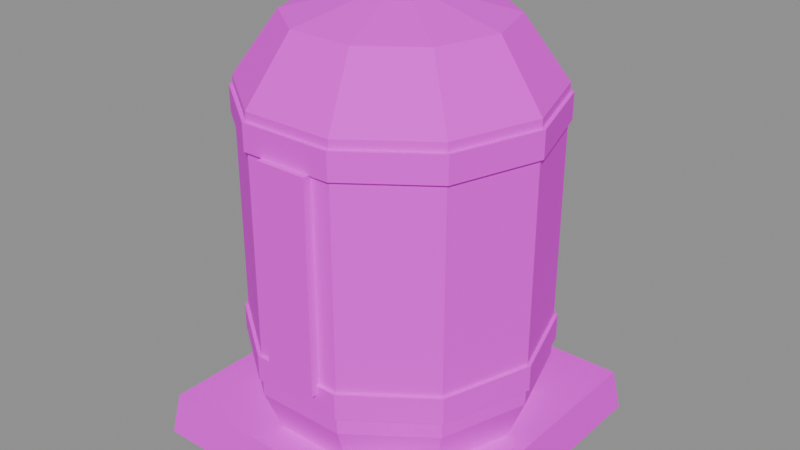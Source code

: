 # Source: logi_fluid_tank.blend  (saved by Blender 5.3.31; exported with 4.5.12 LTS)
import bpy
from mathutils import Matrix  # noqa: F401  (used for matrix-valued properties, if any)

bpy.ops.wm.read_factory_settings(use_empty=True)
scene = bpy.context.scene
scene.name = 'Scene'

# ---- images (referenced by path relative to the original .blend; pixels are not part of the script)
import os
ASSET_DIR = os.environ.get("B2B_ASSET_DIR", "")  # directory of the original .blend (textures are referenced by path, not embedded)
HERE = os.path.dirname(os.path.abspath(__file__))  # packed textures are extracted next to this script under _unpacked/

def load_image(name, relpath, width, height, colorspace="sRGB"):
    """Load a texture the original file referenced (path relative to the .blend, or extracted next to this script)."""
    p = next((c for c in (os.path.join(HERE, relpath), os.path.join(ASSET_DIR, relpath)) if relpath and os.path.exists(c)), "")
    if p:
        img = bpy.data.images.load(p, check_existing=True)
        img.name = name
    else:  # same state as the original file: an image datablock whose file is absent (Cycles renders it pink)
        img = bpy.data.images.new(name, width, height)
        img.source = "FILE"
        img.filepath = "//" + (relpath or name)
    img.colorspace_settings.name = colorspace
    return img
img_village_palette_png = load_image('village_palette.png', 'village_palette.png', 1024, 1024, 'sRGB')

# ---- materials (node trees are filled in below, after node groups)
mat_villagepalette = bpy.data.materials.new('VillagePalette')

# ---- material node trees
mat_villagepalette.use_nodes = True; mat_villagepalette.node_tree.nodes.clear()
_N = mat_villagepalette.node_tree.nodes; _L = mat_villagepalette.node_tree.links
n0 = _N.new('ShaderNodeBsdfPrincipled'); n0.name = 'Principled BSDF'; n0.location = (-200, 100)
n0.inputs[2].default_value = 0.9
n0.inputs[10].default_value = 0.005
n1 = _N.new('ShaderNodeOutputMaterial'); n1.name = 'Material Output'; n1.location = (200, 100)
n2 = _N.new('ShaderNodeTexImage'); n2.name = 'Image Texture'; n2.location = (-320, 300)
n2.image = img_village_palette_png
_L.new(n0.outputs[0], n1.inputs[0])
_L.new(n2.outputs[0], n0.inputs[0])
n1.is_active_output = True

# ---- meshes
me_logi_fluid_tank = bpy.data.meshes.new('logi_fluid_tank')
me_logi_fluid_tank.from_pydata([(-1.85, -1.85, 0.0), (1.85, -1.85, 0.0), (1.85, 1.85, 0.0), (-1.85, 1.85, 0.0), (-1.776, -1.776, 0.5), (1.776, -1.776, 0.5), (1.776, 1.776, 0.5), (-1.776, 1.776, 0.5), (1.5, 0.0, 0.5), (1.214, 0.8817, 0.5), (0.4635, 1.427, 0.5), (-0.4635, 1.427, 0.5), (-1.214, 0.8817, 0.5), (-1.5, 1.837e-16, 0.5), (-1.214, -0.8817, 0.5), (-0.4635, -1.427, 0.5), (0.4635, -1.427, 0.5), (1.214, -0.8817, 0.5), (1.7, 0.0, 1.0), (1.375, 0.9992, 1.0), (0.5253, 1.617, 1.0), (-0.5253, 1.617, 1.0), (-1.375, 0.9992, 1.0), (-1.7, 2.082e-16, 1.0), (-1.375, -0.9992, 1.0), (-0.5253, -1.617, 1.0), (0.5253, -1.617, 1.0), (1.375, -0.9992, 1.0), (1.7, 0.0, 4.2), (1.375, 0.9992, 4.2), (0.5253, 1.617, 4.2), (-0.5253, 1.617, 4.2), (-1.375, 0.9992, 4.2), (-1.7, 2.082e-16, 4.2), (-1.375, -0.9992, 4.2), (-0.5253, -1.617, 4.2), (0.5253, -1.617, 4.2), (1.375, -0.9992, 4.2), (1.2, 0.0, 4.9), (0.9708, 0.7053, 4.9), (0.3708, 1.141, 4.9), (-0.3708, 1.141, 4.9), (-0.9708, 0.7053, 4.9), (-1.2, 1.47e-16, 4.9), (-0.9708, -0.7053, 4.9), (-0.3708, -1.141, 4.9), (0.3708, -1.141, 4.9), (0.9708, -0.7053, 4.9), (0.4, 0.0, 5.1), (0.3236, 0.2351, 5.1), (0.1236, 0.3804, 5.1), (-0.1236, 0.3804, 5.1), (-0.3236, 0.2351, 5.1), (-0.4, 4.899e-17, 5.1), (-0.3236, -0.2351, 5.1), (-0.1236, -0.3804, 5.1), (0.1236, -0.3804, 5.1), (0.3236, -0.2351, 5.1), (-0.3, -1.72, 1.4), (0.3, -1.72, 1.4), (0.3, -1.6, 1.4), (-0.3, -1.6, 1.4), (-0.3, -1.72, 3.8), (0.3, -1.72, 3.8), (0.3, -1.6, 3.8), (-0.3, -1.6, 3.8), (1.74, 0.0, 1.2), (1.408, 1.023, 1.2), (0.5377, 1.655, 1.2), (-0.5377, 1.655, 1.2), (-1.408, 1.023, 1.2), (-1.74, 2.131e-16, 1.2), (-1.408, -1.023, 1.2), (-0.5377, -1.655, 1.2), (0.5377, -1.655, 1.2), (1.408, -1.023, 1.2), (1.74, 0.0, 1.5), (1.408, 1.023, 1.5), (0.5377, 1.655, 1.5), (-0.5377, 1.655, 1.5), (-1.408, 1.023, 1.5), (-1.74, 2.131e-16, 1.5), (-1.408, -1.023, 1.5), (-0.5377, -1.655, 1.5), (0.5377, -1.655, 1.5), (1.408, -1.023, 1.5), (1.74, 0.0, 3.8), (1.408, 1.023, 3.8), (0.5377, 1.655, 3.8), (-0.5377, 1.655, 3.8), (-1.408, 1.023, 3.8), (-1.74, 2.131e-16, 3.8), (-1.408, -1.023, 3.8), (-0.5377, -1.655, 3.8), (0.5377, -1.655, 3.8), (1.408, -1.023, 3.8), (1.74, 0.0, 4.1), (1.408, 1.023, 4.1), (0.5377, 1.655, 4.1), (-0.5377, 1.655, 4.1), (-1.408, 1.023, 4.1), (-1.74, 2.131e-16, 4.1), (-1.408, -1.023, 4.1), (-0.5377, -1.655, 4.1), (0.5377, -1.655, 4.1), (1.408, -1.023, 4.1)], [], [(0, 3, 2, 1), (4, 5, 6, 7), (0, 1, 5, 4), (1, 2, 6, 5), (2, 3, 7, 6), (3, 0, 4, 7), (8, 9, 19, 18), (9, 10, 20, 19), (10, 11, 21, 20), (11, 12, 22, 21), (12, 13, 23, 22), (13, 14, 24, 23), (14, 15, 25, 24), (15, 16, 26, 25), (16, 17, 27, 26), (17, 8, 18, 27), (18, 19, 29, 28), (19, 20, 30, 29), (20, 21, 31, 30), (21, 22, 32, 31), (22, 23, 33, 32), (23, 24, 34, 33), (24, 25, 35, 34), (25, 26, 36, 35), (26, 27, 37, 36), (27, 18, 28, 37), (28, 29, 39, 38), (29, 30, 40, 39), (30, 31, 41, 40), (31, 32, 42, 41), (32, 33, 43, 42), (33, 34, 44, 43), (34, 35, 45, 44), (35, 36, 46, 45), (36, 37, 47, 46), (37, 28, 38, 47), (38, 39, 49, 48), (39, 40, 50, 49), (40, 41, 51, 50), (41, 42, 52, 51), (42, 43, 53, 52), (43, 44, 54, 53), (44, 45, 55, 54), (45, 46, 56, 55), (46, 47, 57, 56), (47, 38, 48, 57), (17, 16, 15, 14, 13, 12, 11, 10, 9, 8), (48, 49, 50, 51, 52, 53, 54, 55, 56, 57), (58, 61, 60, 59), (62, 63, 64, 65), (58, 59, 63, 62), (59, 60, 64, 63), (60, 61, 65, 64), (61, 58, 62, 65), (66, 67, 77, 76), (67, 68, 78, 77), (68, 69, 79, 78), (69, 70, 80, 79), (70, 71, 81, 80), (71, 72, 82, 81), (72, 73, 83, 82), (73, 74, 84, 83), (74, 75, 85, 84), (75, 66, 76, 85), (75, 74, 73, 72, 71, 70, 69, 68, 67, 66), (76, 77, 78, 79, 80, 81, 82, 83, 84, 85), (86, 87, 97, 96), (87, 88, 98, 97), (88, 89, 99, 98), (89, 90, 100, 99), (90, 91, 101, 100), (91, 92, 102, 101), (92, 93, 103, 102), (93, 94, 104, 103), (94, 95, 105, 104), (95, 86, 96, 105), (95, 94, 93, 92, 91, 90, 89, 88, 87, 86), (96, 97, 98, 99, 100, 101, 102, 103, 104, 105)])
_uv = me_logi_fluid_tank.uv_layers.new(name='UVMap')
_uv.uv.foreach_set('vector', [0.2109, 0.42, 0.2109, 0.42, 0.2109, 0.42, 0.2109, 0.42, 0.2109, 0.6, 0.2109, 0.6, 0.2109, 0.6, 0.2109, 0.6, 0.2109, 0.42, 0.2109, 0.42, 0.2109, 0.6, 0.2109, 0.6, 0.2109, 0.42, 0.2109, 0.42, 0.2109, 0.6, 0.2109, 0.6, 0.2109, 0.42, 0.2109, 0.42, 0.2109, 0.6, 0.2109, 0.6, 0.2109, 0.42, 0.2109, 0.42, 0.2109, 0.6, 0.2109, 0.6, 0.4609, 0.35, 0.4609, 0.35, 0.4609, 0.3935, 0.4609, 0.3935, 0.4609, 0.35, 0.4609, 0.35, 0.4609, 0.3935, 0.4609, 0.3935, 0.4609, 0.35, 0.4609, 0.35, 0.4609, 0.3935, 0.4609, 0.3935, 0.4609, 0.35, 0.4609, 0.35, 0.4609, 0.3935, 0.4609, 0.3935, 0.4609, 0.35, 0.4609, 0.35, 0.4609, 0.3935, 0.4609, 0.3935, 0.4609, 0.35, 0.4609, 0.35, 0.4609, 0.3935, 0.4609, 0.3935, 0.4609, 0.35, 0.4609, 0.35, 0.4609, 0.3935, 0.4609, 0.3935, 0.4609, 0.35, 0.4609, 0.35, 0.4609, 0.3935, 0.4609, 0.3935, 0.4609, 0.35, 0.4609, 0.35, 0.4609, 0.3935, 0.4609, 0.3935, 0.4609, 0.35, 0.4609, 0.35, 0.4609, 0.3935, 0.4609, 0.3935, 0.4609, 0.3935, 0.4609, 0.3935, 0.4609, 0.6717, 0.4609, 0.6717, 0.4609, 0.3935, 0.4609, 0.3935, 0.4609, 0.6717, 0.4609, 0.6717, 0.4609, 0.3935, 0.4609, 0.3935, 0.4609, 0.6717, 0.4609, 0.6717, 0.4609, 0.3935, 0.4609, 0.3935, 0.4609, 0.6717, 0.4609, 0.6717, 0.4609, 0.3935, 0.4609, 0.3935, 0.4609, 0.6717, 0.4609, 0.6717, 0.4609, 0.3935, 0.4609, 0.3935, 0.4609, 0.6717, 0.4609, 0.6717, 0.4609, 0.3935, 0.4609, 0.3935, 0.4609, 0.6717, 0.4609, 0.6717, 0.4609, 0.3935, 0.4609, 0.3935, 0.4609, 0.6717, 0.4609, 0.6717, 0.4609, 0.3935, 0.4609, 0.3935, 0.4609, 0.6717, 0.4609, 0.6717, 0.4609, 0.3935, 0.4609, 0.3935, 0.4609, 0.6717, 0.4609, 0.6717, 0.4609, 0.6717, 0.4609, 0.6717, 0.4609, 0.7326, 0.4609, 0.7326, 0.4609, 0.6717, 0.4609, 0.6717, 0.4609, 0.7326, 0.4609, 0.7326, 0.4609, 0.6717, 0.4609, 0.6717, 0.4609, 0.7326, 0.4609, 0.7326, 0.4609, 0.6717, 0.4609, 0.6717, 0.4609, 0.7326, 0.4609, 0.7326, 0.4609, 0.6717, 0.4609, 0.6717, 0.4609, 0.7326, 0.4609, 0.7326, 0.4609, 0.6717, 0.4609, 0.6717, 0.4609, 0.7326, 0.4609, 0.7326, 0.4609, 0.6717, 0.4609, 0.6717, 0.4609, 0.7326, 0.4609, 0.7326, 0.4609, 0.6717, 0.4609, 0.6717, 0.4609, 0.7326, 0.4609, 0.7326, 0.4609, 0.6717, 0.4609, 0.6717, 0.4609, 0.7326, 0.4609, 0.7326, 0.4609, 0.6717, 0.4609, 0.6717, 0.4609, 0.7326, 0.4609, 0.7326, 0.4609, 0.7326, 0.4609, 0.7326, 0.4609, 0.75, 0.4609, 0.75, 0.4609, 0.7326, 0.4609, 0.7326, 0.4609, 0.75, 0.4609, 0.75, 0.4609, 0.7326, 0.4609, 0.7326, 0.4609, 0.75, 0.4609, 0.75, 0.4609, 0.7326, 0.4609, 0.7326, 0.4609, 0.75, 0.4609, 0.75, 0.4609, 0.7326, 0.4609, 0.7326, 0.4609, 0.75, 0.4609, 0.75, 0.4609, 0.7326, 0.4609, 0.7326, 0.4609, 0.75, 0.4609, 0.75, 0.4609, 0.7326, 0.4609, 0.7326, 0.4609, 0.75, 0.4609, 0.75, 0.4609, 0.7326, 0.4609, 0.7326, 0.4609, 0.75, 0.4609, 0.75, 0.4609, 0.7326, 0.4609, 0.7326, 0.4609, 0.75, 0.4609, 0.75, 0.4609, 0.7326, 0.4609, 0.7326, 0.4609, 0.75, 0.4609, 0.75, 0.4609, 0.35, 0.4609, 0.35, 0.4609, 0.35, 0.4609, 0.35, 0.4609, 0.35, 0.4609, 0.35, 0.4609, 0.35, 0.4609, 0.35, 0.4609, 0.35, 0.4609, 0.35, 0.4609, 0.75, 0.4609, 0.75, 0.4609, 0.75, 0.4609, 0.75, 0.4609, 0.75, 0.4609, 0.75, 0.4609, 0.75, 0.4609, 0.75, 0.4609, 0.75, 0.4609, 0.75, 0.5078, 0.3, 0.5078, 0.3, 0.5078, 0.3, 0.5078, 0.3, 0.5078, 0.9, 0.5078, 0.9, 0.5078, 0.9, 0.5078, 0.9, 0.5078, 0.3, 0.5078, 0.3, 0.5078, 0.9, 0.5078, 0.9, 0.5078, 0.3, 0.5078, 0.3, 0.5078, 0.9, 0.5078, 0.9, 0.5078, 0.3, 0.5078, 0.3, 0.5078, 0.9, 0.5078, 0.9, 0.5078, 0.3, 0.5078, 0.3, 0.5078, 0.9, 0.5078, 0.9, 0.4453, 0.42, 0.4453, 0.42, 0.4453, 0.6, 0.4453, 0.6, 0.4453, 0.42, 0.4453, 0.42, 0.4453, 0.6, 0.4453, 0.6, 0.4453, 0.42, 0.4453, 0.42, 0.4453, 0.6, 0.4453, 0.6, 0.4453, 0.42, 0.4453, 0.42, 0.4453, 0.6, 0.4453, 0.6, 0.4453, 0.42, 0.4453, 0.42, 0.4453, 0.6, 0.4453, 0.6, 0.4453, 0.42, 0.4453, 0.42, 0.4453, 0.6, 0.4453, 0.6, 0.4453, 0.42, 0.4453, 0.42, 0.4453, 0.6, 0.4453, 0.6, 0.4453, 0.42, 0.4453, 0.42, 0.4453, 0.6, 0.4453, 0.6, 0.4453, 0.42, 0.4453, 0.42, 0.4453, 0.6, 0.4453, 0.6, 0.4453, 0.42, 0.4453, 0.42, 0.4453, 0.6, 0.4453, 0.6, 0.4453, 0.42, 0.4453, 0.42, 0.4453, 0.42, 0.4453, 0.42, 0.4453, 0.42, 0.4453, 0.42, 0.4453, 0.42, 0.4453, 0.42, 0.4453, 0.42, 0.4453, 0.42, 0.4453, 0.6, 0.4453, 0.6, 0.4453, 0.6, 0.4453, 0.6, 0.4453, 0.6, 0.4453, 0.6, 0.4453, 0.6, 0.4453, 0.6, 0.4453, 0.6, 0.4453, 0.6, 0.4453, 0.42, 0.4453, 0.42, 0.4453, 0.6, 0.4453, 0.6, 0.4453, 0.42, 0.4453, 0.42, 0.4453, 0.6, 0.4453, 0.6, 0.4453, 0.42, 0.4453, 0.42, 0.4453, 0.6, 0.4453, 0.6, 0.4453, 0.42, 0.4453, 0.42, 0.4453, 0.6, 0.4453, 0.6, 0.4453, 0.42, 0.4453, 0.42, 0.4453, 0.6, 0.4453, 0.6, 0.4453, 0.42, 0.4453, 0.42, 0.4453, 0.6, 0.4453, 0.6, 0.4453, 0.42, 0.4453, 0.42, 0.4453, 0.6, 0.4453, 0.6, 0.4453, 0.42, 0.4453, 0.42, 0.4453, 0.6, 0.4453, 0.6, 0.4453, 0.42, 0.4453, 0.42, 0.4453, 0.6, 0.4453, 0.6, 0.4453, 0.42, 0.4453, 0.42, 0.4453, 0.6, 0.4453, 0.6, 0.4453, 0.42, 0.4453, 0.42, 0.4453, 0.42, 0.4453, 0.42, 0.4453, 0.42, 0.4453, 0.42, 0.4453, 0.42, 0.4453, 0.42, 0.4453, 0.42, 0.4453, 0.42, 0.4453, 0.6, 0.4453, 0.6, 0.4453, 0.6, 0.4453, 0.6, 0.4453, 0.6, 0.4453, 0.6, 0.4453, 0.6, 0.4453, 0.6, 0.4453, 0.6, 0.4453, 0.6])
me_logi_fluid_tank.materials.append(mat_villagepalette)
me_logi_fluid_tank.update()

# ---- objects
ob_logi_fluid_tank = bpy.data.objects.new('logi_fluid_tank', me_logi_fluid_tank)

# ---- transforms, parenting, visibility, modifiers, constraints
ob_logi_fluid_tank.location = (0.0, 0.0, 0.0)

# ---- collection membership
scene.collection.objects.link(ob_logi_fluid_tank)

# ---- scene / render settings (as saved in the file)
scene.frame_start = 1; scene.frame_end = 250; scene.frame_set(1)
scene.render.engine = 'BLENDER_EEVEE_NEXT'
scene.render.bake_bias = 0.0
scene.render.bake_samples = 0
scene.render.compositor_device = 'GPU'
scene.eevee.use_volume_custom_range = False
scene.eevee.fast_gi_thickness_near = 0.1
scene.eevee.fast_gi_thickness_far = 0.0
scene.eevee.ray_tracing_options.screen_trace_thickness = 0.1
bpy.context.view_layer.update()

# ---- added for rendering (the .blend has no active camera and no usable light): camera, sun + grey world if the file has none
cam_auto = bpy.data.cameras.new('AutoCamera')
cam_auto.lens = 50.0
cam_auto.sensor_width = 36.0
cam_auto.clip_end = 1000.0
ob_auto_camera = bpy.data.objects.new('AutoCamera', cam_auto)
scene.collection.objects.link(ob_auto_camera)
ob_auto_camera.location = (6.76047, -8.11257, 7.95838)
ob_auto_camera.rotation_euler = (1.09748, -7.21219e-08, 0.694738)
scene.camera = ob_auto_camera
light_auto_sun = bpy.data.lights.new('AutoSun', 'SUN')
light_auto_sun.energy = 3.0
light_auto_sun.angle = 0.0523599
ob_auto_sun = bpy.data.objects.new('AutoSun', light_auto_sun)
scene.collection.objects.link(ob_auto_sun)
ob_auto_sun.rotation_euler = (0.872665, 0.174533, 0.523599)
if scene.world is None:
    world_auto = bpy.data.worlds.new('AutoWorld')
    world_auto.color = (0.3, 0.3, 0.3)
    scene.world = world_auto
bpy.context.view_layer.update()
